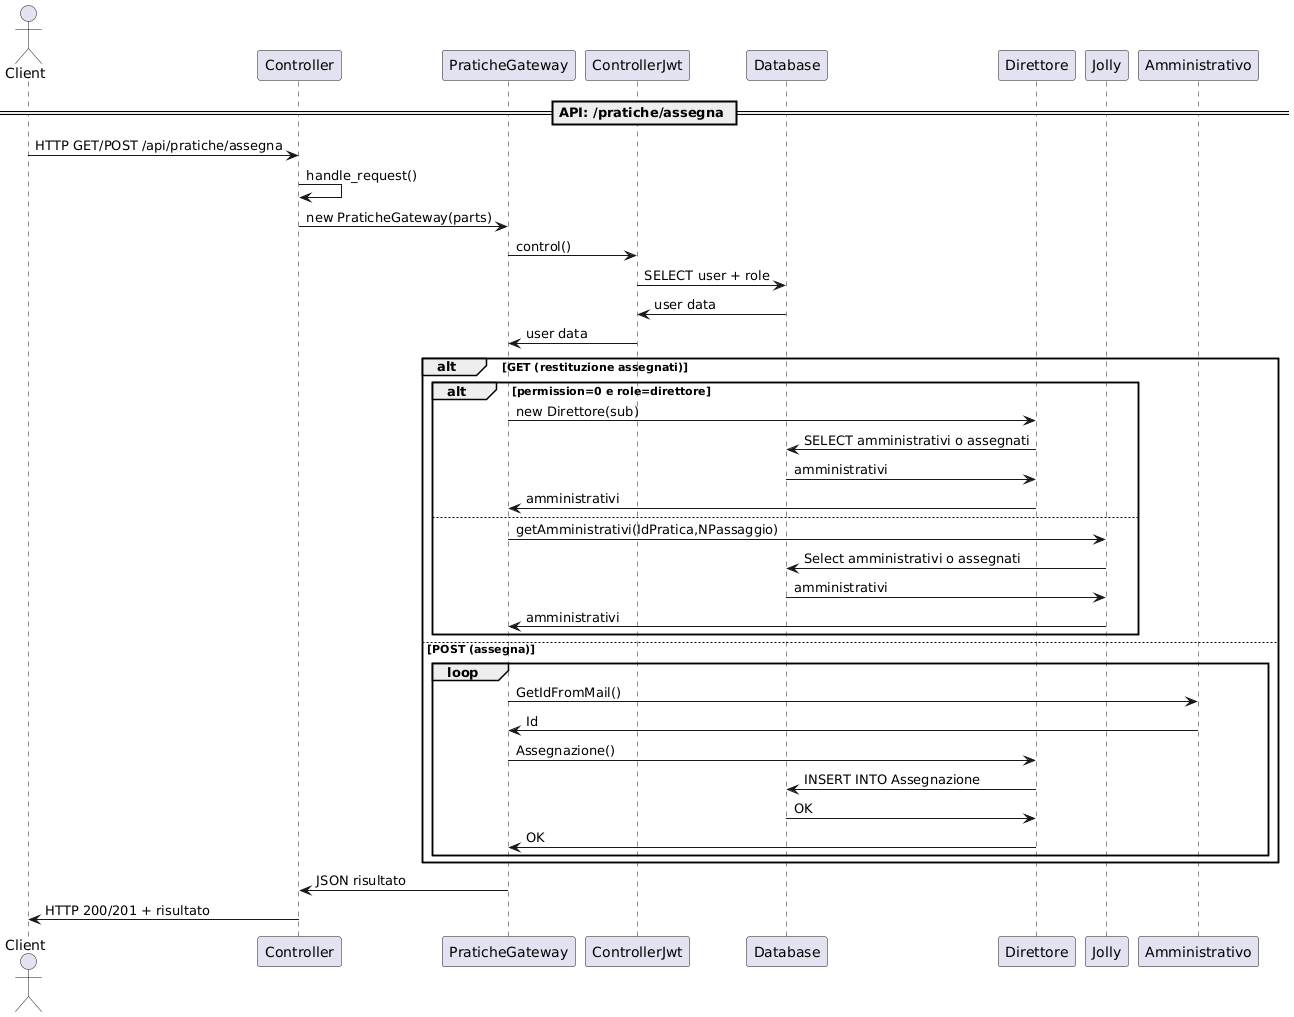

The diagram above was rendered by PlantUML. Its source (embedded in the PNG):
@startuml
actor Client

== API: /pratiche/assegna ==
Client -> Controller : HTTP GET/POST /api/pratiche/assegna
Controller -> Controller : handle_request()
Controller -> PraticheGateway : new PraticheGateway(parts)
PraticheGateway -> ControllerJwt : control()
ControllerJwt -> Database : SELECT user + role
Database -> ControllerJwt : user data
ControllerJwt -> PraticheGateway : user data
alt GET (restituzione assegnati)
    alt permission=0 e role=direttore
       PraticheGateway -> Direttore : new Direttore(sub)
       Direttore -> Database : SELECT amministrativi o assegnati
       Database -> Direttore : amministrativi
       Direttore -> PraticheGateway : amministrativi
    else
       PraticheGateway-> Jolly : getAmministrativi(IdPratica,NPassaggio)
       Jolly -> Database : Select amministrativi o assegnati
       Database -> Jolly : amministrativi
       Jolly -> PraticheGateway : amministrativi
    end
else POST (assegna)
    loop
       PraticheGateway -> Amministrativo : GetIdFromMail()
       Amministrativo -> PraticheGateway : Id
       PraticheGateway -> Direttore : Assegnazione()
       Direttore -> Database : INSERT INTO Assegnazione
       Database -> Direttore : OK
       Direttore -> PraticheGateway : OK
    end
end
PraticheGateway -> Controller : JSON risultato
Controller -> Client : HTTP 200/201 + risultato
@enduml